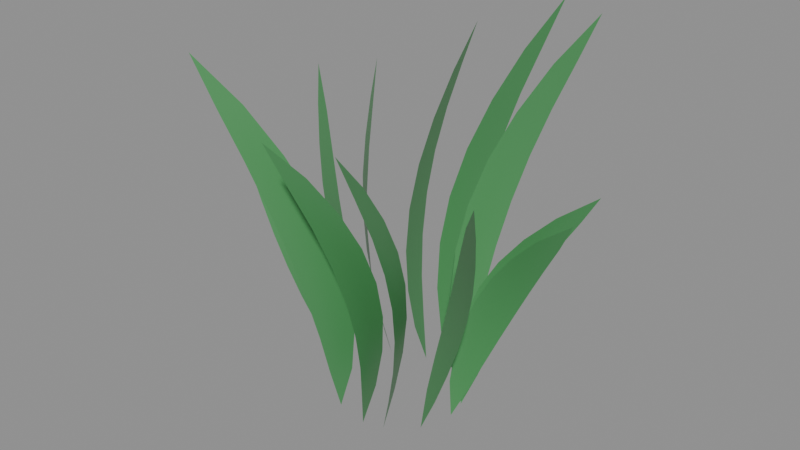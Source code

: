 # Source: seagrass.blend  (saved by Blender 5.2.45; exported with 4.5.12 LTS)
import bpy
from mathutils import Matrix  # noqa: F401  (used for matrix-valued properties, if any)

bpy.ops.wm.read_factory_settings(use_empty=True)
scene = bpy.context.scene
scene.name = 'Scene'

# ---- materials (node trees are filled in below, after node groups)
mat_wet_leaf = bpy.data.materials.new('Wet leaf')
mat_wet_leaf.diffuse_color = (0.075, 0.3, 0.1, 1.0)

# ---- material node trees
mat_wet_leaf.use_nodes = True; mat_wet_leaf.node_tree.nodes.clear()
_N = mat_wet_leaf.node_tree.nodes; _L = mat_wet_leaf.node_tree.links
n0 = _N.new('ShaderNodeBsdfPrincipled'); n0.name = 'Principled BSDF'; n0.location = (-200, 100)
n0.inputs[0].default_value = (0.075, 0.3, 0.1, 1.0)
n0.inputs[2].default_value = 0.38
n0.inputs[10].default_value = 0.005
n1 = _N.new('ShaderNodeOutputMaterial'); n1.name = 'Material Output'; n1.location = (200, 100)
_L.new(n0.outputs[0], n1.inputs[0])
n1.is_active_output = True

# ---- meshes
me_seagrass = bpy.data.meshes.new('seagrass')
me_seagrass.from_pydata([(0.0, 0.0, 0.0), (0.0, 0.0, 0.0), (-0.02339, 0.02296, 0.07719), (0.03276, 0.02296, 0.07719), (-0.0244, 0.04243, 0.1544), (0.0619, 0.04243, 0.1544), (-0.009847, 0.05543, 0.2316), (0.09422, 0.05543, 0.2316), (0.02, 0.06, 0.3088), (0.13, 0.06, 0.3088), (0.06515, 0.05543, 0.3859), (0.1692, 0.05543, 0.3859), (0.1256, 0.04243, 0.4631), (0.2119, 0.04243, 0.4631), (0.2016, 0.02296, 0.5403), (0.2578, 0.02296, 0.5403), (0.3, 7.348e-18, 0.6175), (0.3, 7.348e-18, 0.6175), (-0.2779, 0.1082, 0.0), (-0.2779, 0.1082, 0.0), (-0.2762, 0.07546, 0.09104), (-0.3175, 0.1134, 0.09104), (-0.2886, 0.06044, 0.1821), (-0.3522, 0.1188, 0.1821), (-0.3081, 0.0607, 0.2731), (-0.3848, 0.1311, 0.2731), (-0.3332, 0.07751, 0.3642), (-0.4142, 0.1519, 0.3642), (-0.3634, 0.1114, 0.4552), (-0.44, 0.1818, 0.4552), (-0.3991, 0.1619, 0.5462), (-0.4627, 0.2202, 0.5462), (-0.4419, 0.2276, 0.6373), (-0.4833, 0.2656, 0.6373), (-0.4989, 0.3111, 0.7283), (-0.4989, 0.3111, 0.7283), (-0.1463, -0.1594, 0.0), (-0.1463, -0.1594, 0.0), (-0.1254, -0.1341, 0.1049), (-0.1206, -0.1901, 0.1049), (-0.1061, -0.1315, 0.2098), (-0.09875, -0.2175, 0.2098), (-0.09193, -0.1449, 0.3147), (-0.08303, -0.2486, 0.3147), (-0.08483, -0.1742, 0.4196), (-0.07542, -0.2838, 0.4196), (-0.08552, -0.2196, 0.5245), (-0.07662, -0.3233, 0.5245), (-0.09331, -0.2809, 0.6294), (-0.08593, -0.3669, 0.6294), (-0.1062, -0.3583, 0.7343), (-0.1014, -0.4143, 0.7343), (-0.1207, -0.4583, 0.8392), (-0.1207, -0.4583, 0.8392), (-0.06228, 0.1267, 0.0), (-0.06228, 0.1267, 0.0), (-0.09475, 0.1222, 0.1187), (-0.06045, 0.1667, 0.1187), (-0.1108, 0.1333, 0.2375), (-0.05807, 0.2016, 0.2375), (-0.1122, 0.1528, 0.3562), (-0.04863, 0.2352, 0.3562), (-0.09758, 0.1792, 0.475), (-0.0304, 0.2663, 0.475), (-0.06639, 0.2121, 0.5938), (-0.002828, 0.2945, 0.5938), (-0.01917, 0.2521, 0.7125), (0.03354, 0.3204, 0.7125), (0.04266, 0.3004, 0.8313), (0.07696, 0.3448, 0.8313), (0.1209, 0.3642, 0.95), (0.1209, 0.3642, 0.95), (-0.3177, -0.02726, 0.0), (-0.3177, -0.02726, 0.0), (-0.2907, -0.0459, 0.07719), (-0.346, -0.05547, 0.07719), (-0.2864, -0.06491, 0.1544), (-0.3714, -0.07962, 0.1544), (-0.2985, -0.08021, 0.2316), (-0.4011, -0.09794, 0.2316), (-0.3271, -0.08979, 0.3088), (-0.4355, -0.1085, 0.3088), (-0.3724, -0.09299, 0.3859), (-0.475, -0.1107, 0.3859), (-0.4342, -0.09047, 0.4631), (-0.5192, -0.1052, 0.4631), (-0.5124, -0.08424, 0.5403), (-0.5677, -0.09381, 0.5403), (-0.6133, -0.07838, 0.6175), (-0.6133, -0.07838, 0.6175), (-0.02541, -0.08653, 0.0), (-0.02541, -0.08653, 0.0), (-0.03267, -0.05456, 0.09104), (0.01456, -0.08493, 0.09104), (-0.023, -0.03764, 0.1821), (0.0496, -0.08431, 0.1821), (-0.00372, -0.03457, 0.2731), (0.08382, -0.09085, 0.2731), (0.02386, -0.04687, 0.3642), (0.1164, -0.1064, 0.3642), (0.05937, -0.07513, 0.4552), (0.1469, -0.1314, 0.4552), (0.1032, -0.1188, 0.5462), (0.1758, -0.1654, 0.5462), (0.1566, -0.1762, 0.6373), (0.2038, -0.2066, 0.6373), (0.2269, -0.2488, 0.7283), (0.2269, -0.2488, 0.7283), (-0.2006, 0.1548, 0.0), (-0.2006, 0.1548, 0.0), (-0.2169, 0.1263, 0.1049), (-0.2312, 0.1806, 0.1049), (-0.2355, 0.1204, 0.2098), (-0.2574, 0.2038, 0.2098), (-0.2518, 0.1311, 0.3147), (-0.2782, 0.2318, 0.3147), (-0.2638, 0.1589, 0.4196), (-0.2917, 0.2652, 0.4196), (-0.2708, 0.2037, 0.5245), (-0.2972, 0.3043, 0.5245), (-0.2736, 0.2655, 0.6294), (-0.2955, 0.3489, 0.6294), (-0.2741, 0.3439, 0.7343), (-0.2883, 0.3982, 0.7343), (-0.2768, 0.4449, 0.8392), (-0.2768, 0.4449, 0.8392), (-0.2347, -0.1415, 0.0), (-0.2347, -0.1415, 0.0), (-0.2035, -0.1315, 0.1187), (-0.2297, -0.1812, 0.1187), (-0.1858, -0.1397, 0.2375), (-0.2261, -0.216, 0.2375), (-0.1811, -0.1587, 0.3562), (-0.2297, -0.2507, 0.3562), (-0.191, -0.1872, 0.475), (-0.2423, -0.2845, 0.475), (-0.2161, -0.225, 0.5938), (-0.2647, -0.317, 0.5938), (-0.2558, -0.2724, 0.7125), (-0.2961, -0.3487, 0.7125), (-0.3085, -0.3305, 0.8313), (-0.3347, -0.3802, 0.8313), (-0.3748, -0.4068, 0.95), (-0.3748, -0.4068, 0.95), (-0.00929, 0.05373, 0.0), (-0.00929, 0.05373, 0.0), (-0.03903, 0.0675, 0.07719), (0.01386, 0.08636, 0.07719), (-0.04652, 0.0855, 0.1544), (0.03477, 0.1145, 0.1544), (-0.03718, 0.1026, 0.2316), (0.06085, 0.1376, 0.2316), (-0.0106, 0.117, 0.3088), (0.09301, 0.1539, 0.3088), (0.03347, 0.1278, 0.3859), (0.1315, 0.1628, 0.3859), (0.09477, 0.1359, 0.4631), (0.1761, 0.1648, 0.4631), (0.1729, 0.1431, 0.5403), (0.2258, 0.1619, 0.5403), (0.2733, 0.1545, 0.6175), (0.2733, 0.1545, 0.6175), (-0.3074, 0.06233, 0.0), (-0.3074, 0.06233, 0.0), (-0.2948, 0.03207, 0.09104), (-0.3465, 0.05395, 0.09104), (-0.3014, 0.01375, 0.1821), (-0.3809, 0.04737, 0.1821), (-0.3199, 0.007439, 0.2731), (-0.4157, 0.04798, 0.2731), (-0.3492, 0.01486, 0.3642), (-0.4505, 0.05771, 0.3642), (-0.389, 0.03666, 0.4552), (-0.4848, 0.0772, 0.4552), (-0.4396, 0.07218, 0.5462), (-0.5191, 0.1058, 0.5462), (-0.502, 0.1197, 0.6373), (-0.5537, 0.1416, 0.6373), (-0.5837, 0.1792, 0.7283), (-0.5837, 0.1792, 0.7283), (-0.09358, -0.1456, 0.0), (-0.09358, -0.1456, 0.0), (-0.0824, -0.1148, 0.1049), (-0.05909, -0.1658, 0.1049), (-0.06511, -0.1058, 0.2098), (-0.02929, -0.1843, 0.2098), (-0.04724, -0.1136, 0.3147), (-0.00404, -0.2083, 0.3147), (-0.0307, -0.1389, 0.4196), (0.01497, -0.2389, 0.4196), (-0.01611, -0.1818, 0.5245), (0.02709, -0.2765, 0.5245), (-0.002849, -0.2422, 0.6294), (0.03298, -0.3207, 0.6294), (0.01099, -0.3195, 0.7343), (0.0343, -0.3705, 0.7343), (0.03095, -0.4185, 0.8392), (0.03095, -0.4185, 0.8392), (-0.1105, 0.1522, 0.0), (-0.1105, 0.1522, 0.0), (-0.1396, 0.137, 0.1187), (-0.1222, 0.1904, 0.1187), (-0.1584, 0.1421, 0.2375), (-0.1317, 0.2241, 0.2375), (-0.1663, 0.1599, 0.3562), (-0.1341, 0.2589, 0.3562), (-0.1614, 0.1897, 0.475), (-0.1273, 0.2943, 0.475), (-0.1431, 0.2313, 0.5938), (-0.1109, 0.3302, 0.5938), (-0.112, 0.2847, 0.7125), (-0.08529, 0.3668, 0.7125), (-0.06996, 0.351, 0.8313), (-0.05259, 0.4044, 0.8313), (-0.01769, 0.4374, 0.95), (-0.01769, 0.4374, 0.95)], [], [(0, 1, 3, 2), (2, 3, 5, 4), (4, 5, 7, 6), (6, 7, 9, 8), (8, 9, 11, 10), (10, 11, 13, 12), (12, 13, 15, 14), (14, 15, 17, 16), (18, 19, 21, 20), (20, 21, 23, 22), (22, 23, 25, 24), (24, 25, 27, 26), (26, 27, 29, 28), (28, 29, 31, 30), (30, 31, 33, 32), (32, 33, 35, 34), (36, 37, 39, 38), (38, 39, 41, 40), (40, 41, 43, 42), (42, 43, 45, 44), (44, 45, 47, 46), (46, 47, 49, 48), (48, 49, 51, 50), (50, 51, 53, 52), (54, 55, 57, 56), (56, 57, 59, 58), (58, 59, 61, 60), (60, 61, 63, 62), (62, 63, 65, 64), (64, 65, 67, 66), (66, 67, 69, 68), (68, 69, 71, 70), (72, 73, 75, 74), (74, 75, 77, 76), (76, 77, 79, 78), (78, 79, 81, 80), (80, 81, 83, 82), (82, 83, 85, 84), (84, 85, 87, 86), (86, 87, 89, 88), (90, 91, 93, 92), (92, 93, 95, 94), (94, 95, 97, 96), (96, 97, 99, 98), (98, 99, 101, 100), (100, 101, 103, 102), (102, 103, 105, 104), (104, 105, 107, 106), (108, 109, 111, 110), (110, 111, 113, 112), (112, 113, 115, 114), (114, 115, 117, 116), (116, 117, 119, 118), (118, 119, 121, 120), (120, 121, 123, 122), (122, 123, 125, 124), (126, 127, 129, 128), (128, 129, 131, 130), (130, 131, 133, 132), (132, 133, 135, 134), (134, 135, 137, 136), (136, 137, 139, 138), (138, 139, 141, 140), (140, 141, 143, 142), (144, 145, 147, 146), (146, 147, 149, 148), (148, 149, 151, 150), (150, 151, 153, 152), (152, 153, 155, 154), (154, 155, 157, 156), (156, 157, 159, 158), (158, 159, 161, 160), (162, 163, 165, 164), (164, 165, 167, 166), (166, 167, 169, 168), (168, 169, 171, 170), (170, 171, 173, 172), (172, 173, 175, 174), (174, 175, 177, 176), (176, 177, 179, 178), (180, 181, 183, 182), (182, 183, 185, 184), (184, 185, 187, 186), (186, 187, 189, 188), (188, 189, 191, 190), (190, 191, 193, 192), (192, 193, 195, 194), (194, 195, 197, 196), (198, 199, 201, 200), (200, 201, 203, 202), (202, 203, 205, 204), (204, 205, 207, 206), (206, 207, 209, 208), (208, 209, 211, 210), (210, 211, 213, 212), (212, 213, 215, 214)])
me_seagrass.polygons.foreach_set('use_smooth', [True] * 96)
_uv = me_seagrass.uv_layers.new(name='UVMap')
_uv.uv.foreach_set('vector', [0.00103, 0.999, 0.00103, 0.999, 0.007221, 0.8772, 0.08064, 0.9129, 0.08064, 0.9129, 0.007221, 0.8772, 0.01815, 0.7578, 0.131, 0.8126, 0.131, 0.8126, 0.01815, 0.7578, 0.02493, 0.6364, 0.161, 0.7025, 0.161, 0.7025, 0.02493, 0.6364, 0.02718, 0.5127, 0.171, 0.5826, 0.171, 0.5826, 0.02718, 0.5127, 0.02493, 0.3869, 0.161, 0.453, 0.161, 0.453, 0.02493, 0.3869, 0.01815, 0.2588, 0.131, 0.3137, 0.131, 0.3137, 0.01815, 0.2588, 0.007221, 0.1288, 0.08064, 0.1645, 0.08064, 0.1645, 0.007221, 0.1288, 0.00103, 0.00103, 0.00103, 0.00103, 0.0009747, 0.999, 0.0009747, 0.999, 0.006523, 0.8766, 0.07231, 0.9037, 0.07231, 0.9037, 0.006523, 0.8766, 0.01632, 0.7558, 0.1174, 0.7975, 0.1174, 0.7975, 0.01632, 0.7558, 0.02239, 0.6336, 0.1443, 0.6838, 0.1443, 0.6838, 0.02239, 0.6336, 0.02441, 0.5097, 0.1533, 0.5627, 0.1533, 0.5627, 0.02441, 0.5097, 0.02239, 0.3841, 0.1443, 0.4343, 0.1443, 0.4343, 0.02239, 0.3841, 0.01632, 0.2568, 0.1174, 0.2985, 0.1174, 0.2985, 0.01632, 0.2568, 0.006523, 0.128, 0.07231, 0.1551, 0.07231, 0.1551, 0.006523, 0.128, 0.0009747, 0.0009748, 0.0009747, 0.0009748, 0.0009249, 0.9991, 0.0009249, 0.9991, 0.005919, 0.8761, 0.06514, 0.8973, 0.06514, 0.8973, 0.005919, 0.8761, 0.01474, 0.7545, 0.1058, 0.787, 0.1058, 0.787, 0.01474, 0.7545, 0.0202, 0.6317, 0.13, 0.6709, 0.13, 0.6709, 0.0202, 0.6317, 0.02202, 0.5075, 0.138, 0.549, 0.138, 0.549, 0.02202, 0.5075, 0.0202, 0.3821, 0.13, 0.4214, 0.13, 0.4214, 0.0202, 0.3821, 0.01474, 0.2554, 0.1058, 0.2879, 0.1058, 0.2879, 0.01474, 0.2554, 0.005919, 0.1275, 0.06514, 0.1487, 0.06514, 0.1487, 0.005919, 0.1275, 0.0009249, 0.0009248, 0.0009249, 0.0009248, 0.0008804, 0.9991, 0.0008804, 0.9991, 0.005405, 0.8758, 0.05906, 0.8927, 0.05906, 0.8927, 0.005405, 0.8758, 0.0134, 0.7535, 0.09586, 0.7796, 0.09586, 0.7796, 0.0134, 0.7535, 0.01834, 0.6303, 0.1178, 0.6617, 0.1178, 0.6617, 0.01834, 0.6303, 0.01999, 0.506, 0.1251, 0.5392, 0.1251, 0.5392, 0.01999, 0.506, 0.01834, 0.3807, 0.1178, 0.4121, 0.1178, 0.4121, 0.01834, 0.3807, 0.0134, 0.2544, 0.09586, 0.2804, 0.09586, 0.2804, 0.0134, 0.2544, 0.005405, 0.1271, 0.05906, 0.144, 0.05906, 0.144, 0.005405, 0.1271, 0.0008803, 0.0008804, 0.0008803, 0.0008804, 0.00103, 0.999, 0.00103, 0.999, 0.007221, 0.8772, 0.08064, 0.9129, 0.08064, 0.9129, 0.007221, 0.8772, 0.01815, 0.7578, 0.131, 0.8126, 0.131, 0.8126, 0.01815, 0.7578, 0.02493, 0.6364, 0.161, 0.7025, 0.161, 0.7025, 0.02493, 0.6364, 0.02718, 0.5127, 0.171, 0.5826, 0.171, 0.5826, 0.02718, 0.5127, 0.02493, 0.3869, 0.161, 0.453, 0.161, 0.453, 0.02493, 0.3869, 0.01815, 0.2588, 0.131, 0.3137, 0.131, 0.3137, 0.01815, 0.2588, 0.007221, 0.1288, 0.08064, 0.1645, 0.08064, 0.1645, 0.007221, 0.1288, 0.00103, 0.00103, 0.00103, 0.00103, 0.0009747, 0.999, 0.0009747, 0.999, 0.006523, 0.8766, 0.07231, 0.9037, 0.07231, 0.9037, 0.006523, 0.8766, 0.01632, 0.7558, 0.1174, 0.7975, 0.1174, 0.7975, 0.01632, 0.7558, 0.02239, 0.6336, 0.1443, 0.6838, 0.1443, 0.6838, 0.02239, 0.6336, 0.02441, 0.5097, 0.1533, 0.5627, 0.1533, 0.5627, 0.02441, 0.5097, 0.02239, 0.3841, 0.1443, 0.4343, 0.1443, 0.4343, 0.02239, 0.3841, 0.01632, 0.2568, 0.1174, 0.2985, 0.1174, 0.2985, 0.01632, 0.2568, 0.006523, 0.128, 0.07231, 0.1551, 0.07231, 0.1551, 0.006523, 0.128, 0.0009747, 0.0009748, 0.0009747, 0.0009748, 0.0009249, 0.9991, 0.0009249, 0.9991, 0.005919, 0.8761, 0.06514, 0.8973, 0.06514, 0.8973, 0.005919, 0.8761, 0.01474, 0.7545, 0.1058, 0.787, 0.1058, 0.787, 0.01474, 0.7545, 0.0202, 0.6317, 0.13, 0.6709, 0.13, 0.6709, 0.0202, 0.6317, 0.02202, 0.5075, 0.138, 0.549, 0.138, 0.549, 0.02202, 0.5075, 0.0202, 0.3821, 0.13, 0.4214, 0.13, 0.4214, 0.0202, 0.3821, 0.01474, 0.2554, 0.1058, 0.2879, 0.1058, 0.2879, 0.01474, 0.2554, 0.005919, 0.1275, 0.06514, 0.1487, 0.06514, 0.1487, 0.005919, 0.1275, 0.0009249, 0.0009248, 0.0009249, 0.0009248, 0.0008804, 0.9991, 0.0008804, 0.9991, 0.005405, 0.8758, 0.05906, 0.8927, 0.05906, 0.8927, 0.005405, 0.8758, 0.0134, 0.7535, 0.09586, 0.7796, 0.09586, 0.7796, 0.0134, 0.7535, 0.01834, 0.6303, 0.1178, 0.6617, 0.1178, 0.6617, 0.01834, 0.6303, 0.01999, 0.506, 0.1251, 0.5392, 0.1251, 0.5392, 0.01999, 0.506, 0.01834, 0.3807, 0.1178, 0.4121, 0.1178, 0.4121, 0.01834, 0.3807, 0.0134, 0.2544, 0.09586, 0.2804, 0.09586, 0.2804, 0.0134, 0.2544, 0.005405, 0.1271, 0.05906, 0.144, 0.05906, 0.144, 0.005405, 0.1271, 0.0008803, 0.0008804, 0.0008803, 0.0008804, 0.00103, 0.999, 0.00103, 0.999, 0.007221, 0.8772, 0.08064, 0.9129, 0.08064, 0.9129, 0.007221, 0.8772, 0.01815, 0.7578, 0.131, 0.8126, 0.131, 0.8126, 0.01815, 0.7578, 0.02493, 0.6364, 0.161, 0.7025, 0.161, 0.7025, 0.02493, 0.6364, 0.02718, 0.5127, 0.171, 0.5826, 0.171, 0.5826, 0.02718, 0.5127, 0.02493, 0.3869, 0.161, 0.453, 0.161, 0.453, 0.02493, 0.3869, 0.01815, 0.2588, 0.131, 0.3137, 0.131, 0.3137, 0.01815, 0.2588, 0.007221, 0.1288, 0.08064, 0.1645, 0.08064, 0.1645, 0.007221, 0.1288, 0.00103, 0.00103, 0.00103, 0.00103, 0.0009747, 0.999, 0.0009747, 0.999, 0.006523, 0.8766, 0.07231, 0.9037, 0.07231, 0.9037, 0.006523, 0.8766, 0.01632, 0.7558, 0.1174, 0.7975, 0.1174, 0.7975, 0.01632, 0.7558, 0.02239, 0.6336, 0.1443, 0.6838, 0.1443, 0.6838, 0.02239, 0.6336, 0.02441, 0.5097, 0.1533, 0.5627, 0.1533, 0.5627, 0.02441, 0.5097, 0.02239, 0.3841, 0.1443, 0.4343, 0.1443, 0.4343, 0.02239, 0.3841, 0.01632, 0.2568, 0.1174, 0.2985, 0.1174, 0.2985, 0.01632, 0.2568, 0.006523, 0.128, 0.07231, 0.1551, 0.07231, 0.1551, 0.006523, 0.128, 0.0009747, 0.0009748, 0.0009747, 0.0009748, 0.0009249, 0.9991, 0.0009249, 0.9991, 0.005919, 0.8761, 0.06514, 0.8973, 0.06514, 0.8973, 0.005919, 0.8761, 0.01474, 0.7545, 0.1058, 0.787, 0.1058, 0.787, 0.01474, 0.7545, 0.0202, 0.6317, 0.13, 0.6709, 0.13, 0.6709, 0.0202, 0.6317, 0.02202, 0.5075, 0.138, 0.549, 0.138, 0.549, 0.02202, 0.5075, 0.0202, 0.3821, 0.13, 0.4214, 0.13, 0.4214, 0.0202, 0.3821, 0.01474, 0.2554, 0.1058, 0.2879, 0.1058, 0.2879, 0.01474, 0.2554, 0.005919, 0.1275, 0.06514, 0.1487, 0.06514, 0.1487, 0.005919, 0.1275, 0.0009249, 0.0009248, 0.0009249, 0.0009248, 0.0008804, 0.9991, 0.0008804, 0.9991, 0.005405, 0.8758, 0.05906, 0.8927, 0.05906, 0.8927, 0.005405, 0.8758, 0.0134, 0.7535, 0.09586, 0.7796, 0.09586, 0.7796, 0.0134, 0.7535, 0.01834, 0.6303, 0.1178, 0.6617, 0.1178, 0.6617, 0.01834, 0.6303, 0.01999, 0.506, 0.1251, 0.5392, 0.1251, 0.5392, 0.01999, 0.506, 0.01834, 0.3807, 0.1178, 0.4121, 0.1178, 0.4121, 0.01834, 0.3807, 0.0134, 0.2544, 0.09586, 0.2804, 0.09586, 0.2804, 0.0134, 0.2544, 0.005405, 0.1271, 0.05906, 0.144, 0.05906, 0.144, 0.005405, 0.1271, 0.0008803, 0.0008804, 0.0008803, 0.0008804])
me_seagrass.materials.append(mat_wet_leaf)
me_seagrass.update()

# ---- objects
ob_seagrass = bpy.data.objects.new('seagrass', me_seagrass)

# ---- transforms, parenting, visibility, modifiers, constraints
ob_seagrass.location = (0.16, 0.0, 0.0)

# ---- collection membership
scene.collection.objects.link(ob_seagrass)

# ---- scene / render settings (as saved in the file)
scene.frame_start = 1; scene.frame_end = 250; scene.frame_set(1)
scene.render.engine = 'BLENDER_EEVEE_NEXT'
scene.render.bake_bias = 0.0
scene.render.bake_samples = 0
scene.render.compositor_device = 'GPU'
scene.eevee.use_volume_custom_range = False
scene.eevee.fast_gi_thickness_near = 0.1
scene.eevee.fast_gi_thickness_far = 0.0
scene.eevee.ray_tracing_options.screen_trace_thickness = 0.1
bpy.context.view_layer.update()

# ---- added for rendering (the .blend has no active camera and no usable light): camera, sun + grey world if the file has none
cam_auto = bpy.data.cameras.new('AutoCamera')
cam_auto.lens = 50.0
cam_auto.sensor_width = 36.0
cam_auto.clip_end = 1000.0
ob_auto_camera = bpy.data.objects.new('AutoCamera', cam_auto)
scene.collection.objects.link(ob_auto_camera)
ob_auto_camera.location = (1.48152, -1.78049, 1.65753)
ob_auto_camera.rotation_euler = (1.09748, -7.21219e-08, 0.694738)
scene.camera = ob_auto_camera
light_auto_sun = bpy.data.lights.new('AutoSun', 'SUN')
light_auto_sun.energy = 3.0
light_auto_sun.angle = 0.0523599
ob_auto_sun = bpy.data.objects.new('AutoSun', light_auto_sun)
scene.collection.objects.link(ob_auto_sun)
ob_auto_sun.rotation_euler = (0.872665, 0.174533, 0.523599)
if scene.world is None:
    world_auto = bpy.data.worlds.new('AutoWorld')
    world_auto.color = (0.3, 0.3, 0.3)
    scene.world = world_auto
bpy.context.view_layer.update()

